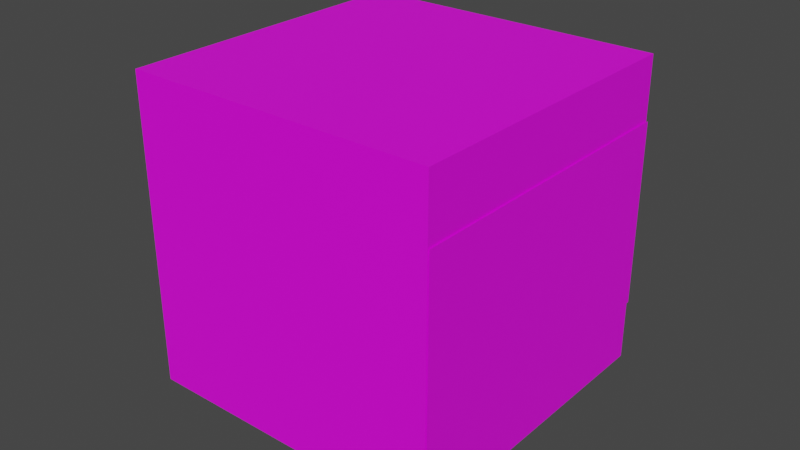 # Source: caixa_D2.blend  (saved by Blender 3.5.10; exported with 4.5.12 LTS)
import bpy
from mathutils import Matrix  # noqa: F401  (used for matrix-valued properties, if any)

bpy.ops.wm.read_factory_settings(use_empty=True)
scene = bpy.context.scene
scene.name = 'Scene'

# ---- images (referenced by path relative to the original .blend; pixels are not part of the script)
import os
ASSET_DIR = os.environ.get("B2B_ASSET_DIR", "")  # directory of the original .blend (textures are referenced by path, not embedded)
HERE = os.path.dirname(os.path.abspath(__file__))  # packed textures are extracted next to this script under _unpacked/

def load_image(name, relpath, width, height, colorspace="sRGB"):
    """Load a texture the original file referenced (path relative to the .blend, or extracted next to this script)."""
    p = next((c for c in (os.path.join(HERE, relpath), os.path.join(ASSET_DIR, relpath)) if relpath and os.path.exists(c)), "")
    if p:
        img = bpy.data.images.load(p, check_existing=True)
        img.name = name
    else:  # same state as the original file: an image datablock whose file is absent (Cycles renders it pink)
        img = bpy.data.images.new(name, width, height)
        img.source = "FILE"
        img.filepath = "//" + (relpath or name)
    img.colorspace_settings.name = colorspace
    return img
img_woodfloor040_1k_color_png = load_image('WoodFloor040_1K_Color.png', 'WoodFloor040_1K_Color.png', 1024, 1024, 'sRGB')
img_d2_png = load_image('D2.png', 'D2.png', 1024, 1024, 'sRGB')

# ---- materials (node trees are filled in below, after node groups)
mat_material_002 = bpy.data.materials.new('Material.002')
mat_material_002.use_transparent_shadow = False
mat_material_003 = bpy.data.materials.new('Material.003')
mat_material_003.use_transparent_shadow = False

# ---- material node trees
mat_material_002.use_nodes = True; mat_material_002.node_tree.nodes.clear()
_N = mat_material_002.node_tree.nodes; _L = mat_material_002.node_tree.links
n0 = _N.new('ShaderNodeOutputMaterial'); n0.name = 'Material Output'; n0.location = (300, 300)
n1 = _N.new('ShaderNodeBsdfPrincipled'); n1.name = 'Principled BSDF'; n1.location = (10, 300)
n1.distribution = 'GGX'
n1.subsurface_method = 'RANDOM_WALK_SKIN'
n1.inputs[3].default_value = 1.45
n1.inputs[27].default_value = (0.0, 0.0, 0.0, 1.0)
n1.inputs[28].default_value = 1.0
n2 = _N.new('ShaderNodeTexImage'); n2.name = 'Image Texture'; n2.location = (-314, 267)
n2.image = img_woodfloor040_1k_color_png
_L.new(n1.outputs[0], n0.inputs[0])
_L.new(n2.outputs[0], n1.inputs[0])
n0.is_active_output = True
mat_material_003.use_nodes = True; mat_material_003.node_tree.nodes.clear()
_N = mat_material_003.node_tree.nodes; _L = mat_material_003.node_tree.links
n0 = _N.new('ShaderNodeBsdfPrincipled'); n0.name = 'Principled BSDF'; n0.location = (10, 300)
n0.distribution = 'GGX'
n0.subsurface_method = 'RANDOM_WALK_SKIN'
n0.inputs[3].default_value = 1.45
n0.inputs[27].default_value = (0.0, 0.0, 0.0, 1.0)
n0.inputs[28].default_value = 1.0
n1 = _N.new('ShaderNodeOutputMaterial'); n1.name = 'Material Output'; n1.location = (300, 300)
n2 = _N.new('ShaderNodeTexImage'); n2.name = 'Image Texture'; n2.location = (-324, 191)
n2.image = img_d2_png
_L.new(n0.outputs[0], n1.inputs[0])
_L.new(n2.outputs[0], n0.inputs[0])
n1.is_active_output = True

# ---- world
world_world = bpy.data.worlds.new('World'); scene.world = world_world
world_world.use_nodes = True; world_world.node_tree.nodes.clear()
_N = world_world.node_tree.nodes; _L = world_world.node_tree.links
n0 = _N.new('ShaderNodeOutputWorld'); n0.name = 'World Output'; n0.location = (300, 300)
n1 = _N.new('ShaderNodeBackground'); n1.name = 'Background'; n1.location = (10, 300)
n1.inputs[0].default_value = (0.05088, 0.05088, 0.05088, 1.0)
_L.new(n1.outputs[0], n0.inputs[0])
n0.is_active_output = True
world_world.color = (0.05088, 0.05088, 0.05088)
world_world.use_sun_shadow = False
world_world.sun_shadow_jitter_overblur = 0.0

# ---- meshes
me_cube_001 = bpy.data.meshes.new('Cube.001')
me_cube_001.from_pydata([(-1.0, -1.0, -1.0), (-1.0, -1.0, 1.0), (-1.0, 1.0, -1.0), (-1.0, 1.0, 1.0), (1.0, -1.0, -1.0), (1.0, -1.0, 1.0), (1.0, 1.0, -1.0), (1.0, 1.0, 1.0)], [], [(0, 1, 3, 2), (2, 3, 7, 6), (6, 7, 5, 4), (4, 5, 1, 0), (2, 6, 4, 0), (7, 3, 1, 5)])
_uv = me_cube_001.uv_layers.new(name='UVMap')
_uv.uv.foreach_set('vector', [0.375, 0.0, 0.625, 0.0, 0.625, 0.25, 0.375, 0.25, 0.375, 0.25, 0.625, 0.25, 0.625, 0.5, 0.375, 0.5, 0.375, 0.5, 0.625, 0.5, 0.625, 0.75, 0.375, 0.75, 0.375, 0.75, 0.625, 0.75, 0.625, 1.0, 0.375, 1.0, 0.125, 0.5, 0.375, 0.5, 0.375, 0.75, 0.125, 0.75, 0.625, 0.5, 0.875, 0.5, 0.875, 0.75, 0.625, 0.75])
me_cube_001.materials.append(mat_material_002)
me_cube_001.update()
me_plane_001 = bpy.data.meshes.new('Plane.001')
me_plane_001.from_pydata([(-1.0, -1.0, 0.0), (1.0, -1.0, 0.0), (-1.0, 1.0, 0.0), (1.0, 1.0, 0.0)], [], [(0, 1, 3, 2)])
_uv = me_plane_001.uv_layers.new(name='UVMap')
_uv.uv.foreach_set('vector', [0.0, 0.0, 1.0, 0.0, 1.0, 1.0, 0.0, 1.0])
me_plane_001.materials.append(mat_material_003)
me_plane_001.update()

# ---- objects
ob_cube = bpy.data.objects.new('Cube', me_cube_001)
ob_plane = bpy.data.objects.new('Plane', me_plane_001)

# ---- transforms, parenting, visibility, modifiers, constraints
ob_cube.location = (0.0, 0.0, 0.05)
ob_cube.scale = (0.05, 0.05, 0.05)
ob_plane.location = (0.0505, 0.0, 0.05)
ob_plane.rotation_euler = (1.571, -0.0, 1.571)
ob_plane.scale = (0.05, 0.03, 0.5263)

# ---- collection membership
scene.collection.objects.link(ob_cube)
scene.collection.objects.link(ob_plane)

# ---- scene / render settings (as saved in the file)
scene.frame_start = 1; scene.frame_end = 250; scene.frame_set(1)
scene.render.engine = 'BLENDER_EEVEE_NEXT'
scene.cycles.sampling_pattern = 'TABULATED_SOBOL'
scene.view_settings.view_transform = 'Filmic'
bpy.context.view_layer.update()

# ---- added for rendering (the .blend has no active camera and no usable light): camera, sun
cam_auto = bpy.data.cameras.new('AutoCamera')
cam_auto.lens = 50.0
cam_auto.sensor_width = 36.0
cam_auto.clip_end = 1000.0
ob_auto_camera = bpy.data.objects.new('AutoCamera', cam_auto)
scene.collection.objects.link(ob_auto_camera)
ob_auto_camera.location = (0.185295, -0.222054, 0.198036)
ob_auto_camera.rotation_euler = (1.09748, -7.21219e-08, 0.694738)
scene.camera = ob_auto_camera
light_auto_sun = bpy.data.lights.new('AutoSun', 'SUN')
light_auto_sun.energy = 3.0
light_auto_sun.angle = 0.0523599
ob_auto_sun = bpy.data.objects.new('AutoSun', light_auto_sun)
scene.collection.objects.link(ob_auto_sun)
ob_auto_sun.rotation_euler = (0.872665, 0.174533, 0.523599)
bpy.context.view_layer.update()

